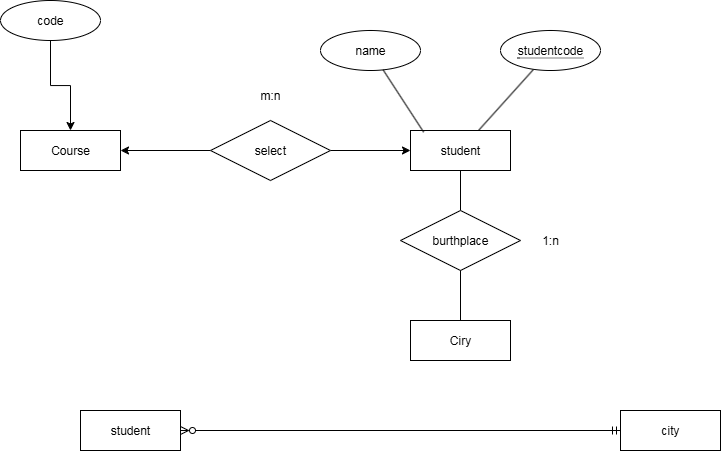

The diagram above was exported from draw.io. Its source (the exported page's mxGraphModel, read from the mxfile embedded in the PNG):
<mxGraphModel dx="1678" dy="884" grid="1" gridSize="10" guides="1" tooltips="1" connect="1" arrows="1" fold="1" page="1" pageScale="1" pageWidth="850" pageHeight="1100" math="0" shadow="0">
  <root>
    <mxCell id="0" />
    <mxCell id="1" parent="0" />
    <mxCell id="_JnIpn75-cfV_HIJqChy-1" value="Course" style="whiteSpace=wrap;html=1;align=center;" vertex="1" parent="1">
      <mxGeometry x="70" y="190" width="100" height="40" as="geometry" />
    </mxCell>
    <mxCell id="_JnIpn75-cfV_HIJqChy-9" value="" style="rounded=0;orthogonalLoop=1;jettySize=auto;html=1;endArrow=none;endFill=0;" edge="1" parent="1" source="_JnIpn75-cfV_HIJqChy-3" target="_JnIpn75-cfV_HIJqChy-8">
      <mxGeometry relative="1" as="geometry" />
    </mxCell>
    <mxCell id="_JnIpn75-cfV_HIJqChy-3" value="student" style="whiteSpace=wrap;html=1;align=center;" vertex="1" parent="1">
      <mxGeometry x="460" y="190" width="100" height="40" as="geometry" />
    </mxCell>
    <mxCell id="_JnIpn75-cfV_HIJqChy-5" value="" style="edgeStyle=orthogonalEdgeStyle;rounded=0;orthogonalLoop=1;jettySize=auto;html=1;" edge="1" parent="1" source="_JnIpn75-cfV_HIJqChy-4" target="_JnIpn75-cfV_HIJqChy-3">
      <mxGeometry relative="1" as="geometry" />
    </mxCell>
    <mxCell id="_JnIpn75-cfV_HIJqChy-6" value="" style="edgeStyle=orthogonalEdgeStyle;rounded=0;orthogonalLoop=1;jettySize=auto;html=1;" edge="1" parent="1" source="_JnIpn75-cfV_HIJqChy-4" target="_JnIpn75-cfV_HIJqChy-1">
      <mxGeometry relative="1" as="geometry" />
    </mxCell>
    <mxCell id="_JnIpn75-cfV_HIJqChy-4" value="select" style="shape=rhombus;perimeter=rhombusPerimeter;whiteSpace=wrap;html=1;align=center;" vertex="1" parent="1">
      <mxGeometry x="260" y="180" width="120" height="60" as="geometry" />
    </mxCell>
    <mxCell id="_JnIpn75-cfV_HIJqChy-7" value="Ciry" style="whiteSpace=wrap;html=1;align=center;" vertex="1" parent="1">
      <mxGeometry x="460" y="380" width="100" height="40" as="geometry" />
    </mxCell>
    <mxCell id="_JnIpn75-cfV_HIJqChy-10" value="" style="edgeStyle=orthogonalEdgeStyle;rounded=0;orthogonalLoop=1;jettySize=auto;html=1;endArrow=none;endFill=0;" edge="1" parent="1" source="_JnIpn75-cfV_HIJqChy-8" target="_JnIpn75-cfV_HIJqChy-7">
      <mxGeometry relative="1" as="geometry" />
    </mxCell>
    <mxCell id="_JnIpn75-cfV_HIJqChy-8" value="burthplace" style="shape=rhombus;perimeter=rhombusPerimeter;whiteSpace=wrap;html=1;align=center;" vertex="1" parent="1">
      <mxGeometry x="450" y="270" width="120" height="60" as="geometry" />
    </mxCell>
    <mxCell id="_JnIpn75-cfV_HIJqChy-11" value="m:n" style="text;html=1;align=center;verticalAlign=middle;whiteSpace=wrap;rounded=0;" vertex="1" parent="1">
      <mxGeometry x="290" y="140" width="60" height="30" as="geometry" />
    </mxCell>
    <mxCell id="_JnIpn75-cfV_HIJqChy-12" value="1:n" style="text;html=1;align=center;verticalAlign=middle;whiteSpace=wrap;rounded=0;" vertex="1" parent="1">
      <mxGeometry x="570" y="285" width="60" height="30" as="geometry" />
    </mxCell>
    <mxCell id="_JnIpn75-cfV_HIJqChy-28" style="edgeStyle=orthogonalEdgeStyle;rounded=0;orthogonalLoop=1;jettySize=auto;html=1;entryX=0;entryY=0.5;entryDx=0;entryDy=0;endArrow=ERmandOne;endFill=0;startArrow=ERzeroToMany;startFill=0;" edge="1" parent="1" source="_JnIpn75-cfV_HIJqChy-26" target="_JnIpn75-cfV_HIJqChy-27">
      <mxGeometry relative="1" as="geometry" />
    </mxCell>
    <mxCell id="_JnIpn75-cfV_HIJqChy-26" value="student" style="whiteSpace=wrap;html=1;align=center;" vertex="1" parent="1">
      <mxGeometry x="130" y="470" width="100" height="40" as="geometry" />
    </mxCell>
    <mxCell id="_JnIpn75-cfV_HIJqChy-27" value="city" style="whiteSpace=wrap;html=1;align=center;" vertex="1" parent="1">
      <mxGeometry x="670" y="470" width="100" height="40" as="geometry" />
    </mxCell>
    <mxCell id="_JnIpn75-cfV_HIJqChy-30" value="" style="rounded=0;orthogonalLoop=1;jettySize=auto;html=1;endArrow=none;endFill=0;" edge="1" parent="1" source="_JnIpn75-cfV_HIJqChy-29" target="_JnIpn75-cfV_HIJqChy-3">
      <mxGeometry relative="1" as="geometry" />
    </mxCell>
    <mxCell id="_JnIpn75-cfV_HIJqChy-29" value="&lt;span style=&quot;border-bottom: 1px dotted&quot;&gt;studentcode&lt;/span&gt;" style="ellipse;whiteSpace=wrap;html=1;align=center;" vertex="1" parent="1">
      <mxGeometry x="550" y="90" width="100" height="40" as="geometry" />
    </mxCell>
    <mxCell id="_JnIpn75-cfV_HIJqChy-32" value="name" style="ellipse;whiteSpace=wrap;html=1;align=center;" vertex="1" parent="1">
      <mxGeometry x="370" y="90" width="100" height="40" as="geometry" />
    </mxCell>
    <mxCell id="_JnIpn75-cfV_HIJqChy-33" style="rounded=0;orthogonalLoop=1;jettySize=auto;html=1;entryX=0.132;entryY=0.043;entryDx=0;entryDy=0;entryPerimeter=0;endArrow=none;endFill=0;" edge="1" parent="1" source="_JnIpn75-cfV_HIJqChy-32" target="_JnIpn75-cfV_HIJqChy-3">
      <mxGeometry relative="1" as="geometry" />
    </mxCell>
    <mxCell id="_JnIpn75-cfV_HIJqChy-35" value="" style="edgeStyle=orthogonalEdgeStyle;rounded=0;orthogonalLoop=1;jettySize=auto;html=1;" edge="1" parent="1" source="_JnIpn75-cfV_HIJqChy-34" target="_JnIpn75-cfV_HIJqChy-1">
      <mxGeometry relative="1" as="geometry" />
    </mxCell>
    <mxCell id="_JnIpn75-cfV_HIJqChy-34" value="code" style="ellipse;whiteSpace=wrap;html=1;align=center;" vertex="1" parent="1">
      <mxGeometry x="50" y="60" width="100" height="40" as="geometry" />
    </mxCell>
  </root>
</mxGraphModel>